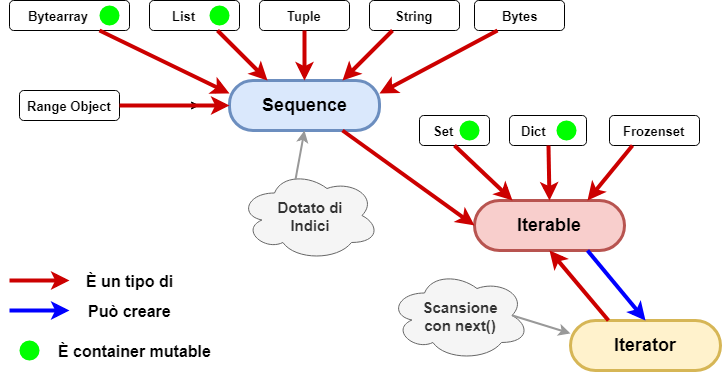

The diagram above was exported from draw.io. Its source (the exported page's mxGraphModel, read from the mxfile embedded in the PNG):
<mxGraphModel dx="1010" dy="501" grid="1" gridSize="10" guides="1" tooltips="1" connect="1" arrows="1" fold="1" page="1" pageScale="1" pageWidth="827" pageHeight="1169" math="0" shadow="0">
  <root>
    <mxCell id="0" />
    <mxCell id="1" parent="0" />
    <mxCell id="2" value="&lt;font color=&quot;#000000&quot; size=&quot;1&quot;&gt;&lt;b style=&quot;font-size: 18px&quot;&gt;Sequence&lt;/b&gt;&lt;/font&gt;" style="rounded=1;fillColor=#dae8fc;strokeColor=#6c8ebf;strokeWidth=3;shadow=0;html=1;arcSize=47;" vertex="1" parent="1">
      <mxGeometry x="370" y="180" width="150" height="50" as="geometry" />
    </mxCell>
    <mxCell id="3" value="" style="endArrow=classic;html=1;strokeWidth=4;strokeColor=#CC0000;" edge="1" parent="1">
      <mxGeometry width="50" height="50" relative="1" as="geometry">
        <mxPoint x="150" y="380" as="sourcePoint" />
        <mxPoint x="210" y="380" as="targetPoint" />
      </mxGeometry>
    </mxCell>
    <mxCell id="4" value="" style="endArrow=classic;html=1;strokeWidth=4;strokeColor=#0000FF;" edge="1" parent="1">
      <mxGeometry width="50" height="50" relative="1" as="geometry">
        <mxPoint x="150" y="410" as="sourcePoint" />
        <mxPoint x="210" y="410" as="targetPoint" />
      </mxGeometry>
    </mxCell>
    <mxCell id="5" value="&lt;div style=&quot;text-align: left&quot;&gt;&lt;b style=&quot;font-size: 13px&quot;&gt;List&amp;nbsp; &amp;nbsp; &amp;nbsp;&amp;nbsp;&lt;/b&gt;&lt;/div&gt;" style="rounded=1;fillColor=#ffffff;strokeColor=#000000;strokeWidth=1;shadow=0;html=1;arcSize=14;fontSize=11;align=center;" vertex="1" parent="1">
      <mxGeometry x="290" y="100" width="90" height="30" as="geometry" />
    </mxCell>
    <mxCell id="6" value="" style="ellipse;whiteSpace=wrap;html=1;strokeWidth=1;fontSize=11;strokeColor=none;fillColor=#00FF00;" vertex="1" parent="1">
      <mxGeometry x="160" y="440" width="20" height="20" as="geometry" />
    </mxCell>
    <mxCell id="7" value="&lt;font style=&quot;font-size: 16px&quot;&gt;&lt;b&gt;È un tipo di&lt;/b&gt;&lt;/font&gt;" style="text;html=1;resizable=0;autosize=1;align=center;verticalAlign=middle;points=[];fillColor=none;strokeColor=none;rounded=0;fontSize=11;" vertex="1" parent="1">
      <mxGeometry x="220" y="370" width="100" height="20" as="geometry" />
    </mxCell>
    <mxCell id="8" value="&lt;span style=&quot;font-size: 16px&quot;&gt;&lt;b&gt;Può creare&lt;/b&gt;&lt;/span&gt;" style="text;html=1;resizable=0;autosize=1;align=center;verticalAlign=middle;points=[];fillColor=none;strokeColor=none;rounded=0;fontSize=11;" vertex="1" parent="1">
      <mxGeometry x="220" y="400" width="100" height="20" as="geometry" />
    </mxCell>
    <mxCell id="9" value="&lt;span style=&quot;font-size: 16px&quot;&gt;&lt;b&gt;È container mutable&lt;/b&gt;&lt;/span&gt;" style="text;html=1;resizable=0;autosize=1;align=center;verticalAlign=middle;points=[];fillColor=none;strokeColor=none;rounded=0;fontSize=11;" vertex="1" parent="1">
      <mxGeometry x="190" y="440" width="170" height="20" as="geometry" />
    </mxCell>
    <mxCell id="10" value="" style="ellipse;whiteSpace=wrap;html=1;strokeWidth=1;fontSize=11;strokeColor=none;fillColor=#00FF00;" vertex="1" parent="1">
      <mxGeometry x="350" y="105" width="20" height="20" as="geometry" />
    </mxCell>
    <mxCell id="11" value="&lt;font color=&quot;#000000&quot; size=&quot;1&quot;&gt;&lt;b style=&quot;font-size: 13px&quot;&gt;Tuple&lt;/b&gt;&lt;/font&gt;" style="rounded=1;fillColor=#ffffff;strokeColor=#000000;strokeWidth=1;shadow=0;html=1;arcSize=14;fontSize=11;" vertex="1" parent="1">
      <mxGeometry x="400" y="100" width="90" height="30" as="geometry" />
    </mxCell>
    <mxCell id="12" value="&lt;font color=&quot;#000000&quot; size=&quot;1&quot;&gt;&lt;b style=&quot;font-size: 13px&quot;&gt;String&lt;/b&gt;&lt;/font&gt;" style="rounded=1;fillColor=#ffffff;strokeColor=#000000;strokeWidth=1;shadow=0;html=1;arcSize=14;fontSize=11;" vertex="1" parent="1">
      <mxGeometry x="510" y="100" width="90" height="30" as="geometry" />
    </mxCell>
    <mxCell id="13" value="&lt;font color=&quot;#000000&quot; size=&quot;1&quot;&gt;&lt;b style=&quot;font-size: 18px&quot;&gt;Iterable&lt;/b&gt;&lt;/font&gt;" style="rounded=1;fillColor=#f8cecc;strokeColor=#b85450;strokeWidth=3;shadow=0;html=1;arcSize=50;" vertex="1" parent="1">
      <mxGeometry x="615" y="300" width="150" height="50" as="geometry" />
    </mxCell>
    <mxCell id="14" value="&lt;font color=&quot;#000000&quot; size=&quot;1&quot;&gt;&lt;b style=&quot;font-size: 13px&quot;&gt;Set&amp;nbsp; &amp;nbsp; &amp;nbsp;&amp;nbsp;&lt;/b&gt;&lt;/font&gt;" style="rounded=1;fillColor=#ffffff;strokeColor=#000000;strokeWidth=1;shadow=0;html=1;arcSize=14;fontSize=11;" vertex="1" parent="1">
      <mxGeometry x="560" y="215" width="70" height="30" as="geometry" />
    </mxCell>
    <mxCell id="15" value="" style="ellipse;whiteSpace=wrap;html=1;strokeWidth=1;fontSize=11;strokeColor=none;fillColor=#00FF00;" vertex="1" parent="1">
      <mxGeometry x="600" y="220" width="20" height="20" as="geometry" />
    </mxCell>
    <mxCell id="16" value="&lt;font color=&quot;#000000&quot; size=&quot;1&quot;&gt;&lt;b style=&quot;font-size: 13px&quot;&gt;Dict&amp;nbsp; &amp;nbsp; &amp;nbsp; &amp;nbsp;&amp;nbsp;&lt;/b&gt;&lt;/font&gt;" style="rounded=1;fillColor=#ffffff;strokeColor=#000000;strokeWidth=1;shadow=0;html=1;arcSize=14;fontSize=11;" vertex="1" parent="1">
      <mxGeometry x="650" y="215" width="77" height="30" as="geometry" />
    </mxCell>
    <mxCell id="17" value="" style="ellipse;whiteSpace=wrap;html=1;strokeWidth=1;fontSize=11;strokeColor=none;fillColor=#00FF00;" vertex="1" parent="1">
      <mxGeometry x="697" y="220" width="20" height="20" as="geometry" />
    </mxCell>
    <mxCell id="18" value="&lt;font color=&quot;#000000&quot; size=&quot;1&quot;&gt;&lt;b style=&quot;font-size: 13px&quot;&gt;Frozenset&lt;/b&gt;&lt;/font&gt;" style="rounded=1;fillColor=#ffffff;strokeColor=#000000;strokeWidth=1;shadow=0;html=1;arcSize=14;fontSize=11;" vertex="1" parent="1">
      <mxGeometry x="750" y="215" width="90" height="30" as="geometry" />
    </mxCell>
    <mxCell id="19" value="" style="endArrow=classic;html=1;strokeWidth=4;strokeColor=#CC0000;entryX=0.25;entryY=0;entryDx=0;entryDy=0;exitX=0.75;exitY=1;exitDx=0;exitDy=0;" edge="1" source="5" target="2" parent="1">
      <mxGeometry width="50" height="50" relative="1" as="geometry">
        <mxPoint x="320" y="152" as="sourcePoint" />
        <mxPoint x="380" y="152" as="targetPoint" />
      </mxGeometry>
    </mxCell>
    <mxCell id="20" value="" style="endArrow=classic;html=1;strokeWidth=4;strokeColor=#CC0000;exitX=0.5;exitY=1;exitDx=0;exitDy=0;" edge="1" source="11" parent="1">
      <mxGeometry width="50" height="50" relative="1" as="geometry">
        <mxPoint x="389.78571428571433" y="130.14285714285717" as="sourcePoint" />
        <mxPoint x="445" y="180" as="targetPoint" />
      </mxGeometry>
    </mxCell>
    <mxCell id="21" value="" style="endArrow=classic;html=1;strokeWidth=4;strokeColor=#CC0000;entryX=0.75;entryY=0;entryDx=0;entryDy=0;exitX=0.25;exitY=1;exitDx=0;exitDy=0;" edge="1" source="12" target="2" parent="1">
      <mxGeometry width="50" height="50" relative="1" as="geometry">
        <mxPoint x="445.2857142857142" y="140" as="sourcePoint" />
        <mxPoint x="449.2857142857142" y="190.28571428571428" as="targetPoint" />
      </mxGeometry>
    </mxCell>
    <mxCell id="22" value="&lt;font color=&quot;#000000&quot; size=&quot;1&quot;&gt;&lt;b style=&quot;font-size: 13px&quot;&gt;Bytes&lt;/b&gt;&lt;/font&gt;" style="rounded=1;fillColor=#ffffff;strokeColor=#000000;strokeWidth=1;shadow=0;html=1;arcSize=14;fontSize=11;" vertex="1" parent="1">
      <mxGeometry x="615" y="100" width="90" height="30" as="geometry" />
    </mxCell>
    <mxCell id="23" value="" style="endArrow=classic;html=1;strokeWidth=4;strokeColor=#CC0000;entryX=1;entryY=0.25;entryDx=0;entryDy=0;exitX=0.25;exitY=1;exitDx=0;exitDy=0;" edge="1" source="22" target="2" parent="1">
      <mxGeometry width="50" height="50" relative="1" as="geometry">
        <mxPoint x="579.9285714285713" y="150" as="sourcePoint" />
        <mxPoint x="530.2142857142858" y="200.28571428571428" as="targetPoint" />
      </mxGeometry>
    </mxCell>
    <mxCell id="24" value="" style="endArrow=classic;html=1;strokeWidth=4;strokeColor=#CC0000;entryX=0;entryY=0.5;entryDx=0;entryDy=0;exitX=0.75;exitY=1;exitDx=0;exitDy=0;" edge="1" source="2" target="13" parent="1">
      <mxGeometry width="50" height="50" relative="1" as="geometry">
        <mxPoint x="569.0294117647059" y="257.61764705882354" as="sourcePoint" />
        <mxPoint x="451.3823529411766" y="319.97058823529414" as="targetPoint" />
      </mxGeometry>
    </mxCell>
    <mxCell id="25" value="&lt;div style=&quot;text-align: left&quot;&gt;&lt;b style=&quot;font-size: 13px&quot;&gt;Bytearray&amp;nbsp; &amp;nbsp; &amp;nbsp;&amp;nbsp;&lt;/b&gt;&lt;/div&gt;" style="rounded=1;fillColor=#ffffff;strokeColor=#000000;strokeWidth=1;shadow=0;html=1;arcSize=14;fontSize=11;align=center;" vertex="1" parent="1">
      <mxGeometry x="150" y="100" width="120" height="30" as="geometry" />
    </mxCell>
    <mxCell id="26" value="" style="ellipse;whiteSpace=wrap;html=1;strokeWidth=1;fontSize=11;strokeColor=none;fillColor=#00FF00;" vertex="1" parent="1">
      <mxGeometry x="240" y="105" width="20" height="20" as="geometry" />
    </mxCell>
    <mxCell id="27" value="" style="endArrow=classic;html=1;strokeWidth=4;strokeColor=#CC0000;entryX=0;entryY=0.25;entryDx=0;entryDy=0;exitX=0.75;exitY=1;exitDx=0;exitDy=0;" edge="1" source="25" target="2" parent="1">
      <mxGeometry width="50" height="50" relative="1" as="geometry">
        <mxPoint x="367.8333333333335" y="140" as="sourcePoint" />
        <mxPoint x="417.8333333333335" y="190" as="targetPoint" />
      </mxGeometry>
    </mxCell>
    <mxCell id="28" value="" style="edgeStyle=orthogonalEdgeStyle;rounded=0;orthogonalLoop=1;jettySize=auto;html=1;" edge="1" source="29" parent="1">
      <mxGeometry relative="1" as="geometry">
        <mxPoint x="340" y="205" as="targetPoint" />
      </mxGeometry>
    </mxCell>
    <mxCell id="29" value="&lt;font color=&quot;#000000&quot; size=&quot;1&quot;&gt;&lt;b style=&quot;font-size: 13px&quot;&gt;Range Object&lt;/b&gt;&lt;/font&gt;" style="rounded=1;fillColor=#ffffff;strokeColor=#000000;strokeWidth=1;shadow=0;html=1;arcSize=14;fontSize=11;" vertex="1" parent="1">
      <mxGeometry x="160" y="190" width="100" height="30" as="geometry" />
    </mxCell>
    <mxCell id="30" value="" style="endArrow=classic;html=1;strokeWidth=4;strokeColor=#CC0000;entryX=0.25;entryY=0;entryDx=0;entryDy=0;exitX=0.5;exitY=1;exitDx=0;exitDy=0;" edge="1" source="14" target="13" parent="1">
      <mxGeometry width="50" height="50" relative="1" as="geometry">
        <mxPoint x="647.8333333333335" y="140" as="sourcePoint" />
        <mxPoint x="530.3333333333335" y="202.5" as="targetPoint" />
      </mxGeometry>
    </mxCell>
    <mxCell id="31" value="" style="endArrow=classic;html=1;strokeWidth=4;strokeColor=#CC0000;entryX=0.5;entryY=0;entryDx=0;entryDy=0;exitX=0.5;exitY=1;exitDx=0;exitDy=0;" edge="1" source="16" target="13" parent="1">
      <mxGeometry width="50" height="50" relative="1" as="geometry">
        <mxPoint x="605.3333333333335" y="255" as="sourcePoint" />
        <mxPoint x="632.8333333333335" y="305" as="targetPoint" />
      </mxGeometry>
    </mxCell>
    <mxCell id="32" value="" style="endArrow=classic;html=1;strokeWidth=4;strokeColor=#CC0000;entryX=0.75;entryY=0;entryDx=0;entryDy=0;exitX=0.25;exitY=1;exitDx=0;exitDy=0;" edge="1" source="18" target="13" parent="1">
      <mxGeometry width="50" height="50" relative="1" as="geometry">
        <mxPoint x="615.3333333333335" y="265" as="sourcePoint" />
        <mxPoint x="642.8333333333335" y="315" as="targetPoint" />
      </mxGeometry>
    </mxCell>
    <mxCell id="33" value="" style="endArrow=classic;html=1;strokeWidth=4;strokeColor=#CC0000;entryX=0;entryY=0.5;entryDx=0;entryDy=0;exitX=1;exitY=0.5;exitDx=0;exitDy=0;" edge="1" source="29" target="2" parent="1">
      <mxGeometry width="50" height="50" relative="1" as="geometry">
        <mxPoint x="280" y="205" as="sourcePoint" />
        <mxPoint x="652.8333333333335" y="325" as="targetPoint" />
      </mxGeometry>
    </mxCell>
    <mxCell id="34" value="&lt;font color=&quot;#000000&quot; size=&quot;1&quot;&gt;&lt;b style=&quot;font-size: 18px&quot;&gt;Iterator&lt;br&gt;&lt;/b&gt;&lt;/font&gt;" style="rounded=1;fillColor=#fff2cc;strokeColor=#d6b656;strokeWidth=3;shadow=0;html=1;arcSize=50;" vertex="1" parent="1">
      <mxGeometry x="711" y="420" width="150" height="50" as="geometry" />
    </mxCell>
    <mxCell id="35" value="" style="endArrow=classic;html=1;strokeWidth=4;strokeColor=#CC0000;entryX=0.5;entryY=1;entryDx=0;entryDy=0;exitX=0.25;exitY=0;exitDx=0;exitDy=0;" edge="1" source="34" target="13" parent="1">
      <mxGeometry width="50" height="50" relative="1" as="geometry">
        <mxPoint x="730" y="550" as="sourcePoint" />
        <mxPoint x="662.8333333333335" y="335" as="targetPoint" />
      </mxGeometry>
    </mxCell>
    <mxCell id="36" value="" style="endArrow=classic;html=1;strokeWidth=4;strokeColor=#0000FF;exitX=0.75;exitY=1;exitDx=0;exitDy=0;entryX=0.5;entryY=0;entryDx=0;entryDy=0;" edge="1" source="13" target="34" parent="1">
      <mxGeometry width="50" height="50" relative="1" as="geometry">
        <mxPoint x="870" y="360" as="sourcePoint" />
        <mxPoint x="850" y="350" as="targetPoint" />
      </mxGeometry>
    </mxCell>
    <mxCell id="37" value="&lt;font style=&quot;font-size: 15px&quot;&gt;&lt;b&gt;&lt;span&gt;Dotato di&lt;/span&gt;&lt;br&gt;&lt;span&gt;Indici&lt;/span&gt;&lt;/b&gt;&lt;/font&gt;" style="ellipse;shape=cloud;whiteSpace=wrap;html=1;strokeWidth=1;fillColor=#f5f5f5;fontSize=11;align=center;strokeColor=#666666;fontColor=#333333;" vertex="1" parent="1">
      <mxGeometry x="380" y="270" width="140" height="90" as="geometry" />
    </mxCell>
    <mxCell id="38" value="&lt;span style=&quot;font-size: 15px&quot;&gt;&lt;b&gt;Scansione&lt;br&gt;con next()&lt;br&gt;&lt;/b&gt;&lt;/span&gt;" style="ellipse;shape=cloud;whiteSpace=wrap;html=1;strokeWidth=1;fillColor=#f5f5f5;fontSize=11;align=center;strokeColor=#666666;fontColor=#333333;" vertex="1" parent="1">
      <mxGeometry x="530" y="370" width="140" height="90" as="geometry" />
    </mxCell>
    <mxCell id="39" value="" style="endArrow=classic;html=1;strokeWidth=2;strokeColor=#999999;entryX=0;entryY=0.25;entryDx=0;entryDy=0;exitX=0.875;exitY=0.5;exitDx=0;exitDy=0;exitPerimeter=0;" edge="1" source="38" target="34" parent="1">
      <mxGeometry width="50" height="50" relative="1" as="geometry">
        <mxPoint x="633.4117647058824" y="402.47058823529414" as="sourcePoint" />
        <mxPoint x="662.8235294117649" y="360.11764705882354" as="targetPoint" />
      </mxGeometry>
    </mxCell>
    <mxCell id="40" value="" style="endArrow=classic;html=1;strokeWidth=2;strokeColor=#999999;entryX=0.5;entryY=1;entryDx=0;entryDy=0;exitX=0.4;exitY=0.1;exitDx=0;exitDy=0;exitPerimeter=0;" edge="1" source="37" target="2" parent="1">
      <mxGeometry width="50" height="50" relative="1" as="geometry">
        <mxPoint x="643.4117647058824" y="412.47058823529414" as="sourcePoint" />
        <mxPoint x="672.8235294117649" y="370.11764705882354" as="targetPoint" />
      </mxGeometry>
    </mxCell>
  </root>
</mxGraphModel>